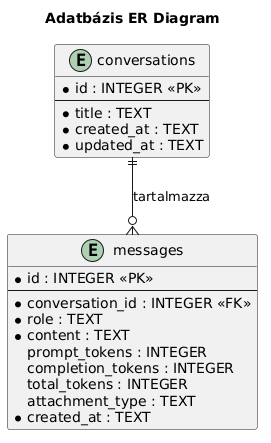

The diagram above was rendered by PlantUML. Its source (embedded in the PNG):
@startuml
title Adatbázis ER Diagram

entity "conversations" as conv {
    * id : INTEGER <<PK>>
    --
    * title : TEXT
    * created_at : TEXT
    * updated_at : TEXT
}

entity "messages" as msg {
    * id : INTEGER <<PK>>
    --
    * conversation_id : INTEGER <<FK>>
    * role : TEXT
    * content : TEXT
    prompt_tokens : INTEGER
    completion_tokens : INTEGER
    total_tokens : INTEGER
    attachment_type : TEXT
    * created_at : TEXT
}

conv ||--o{ msg : "tartalmazza"
@enduml